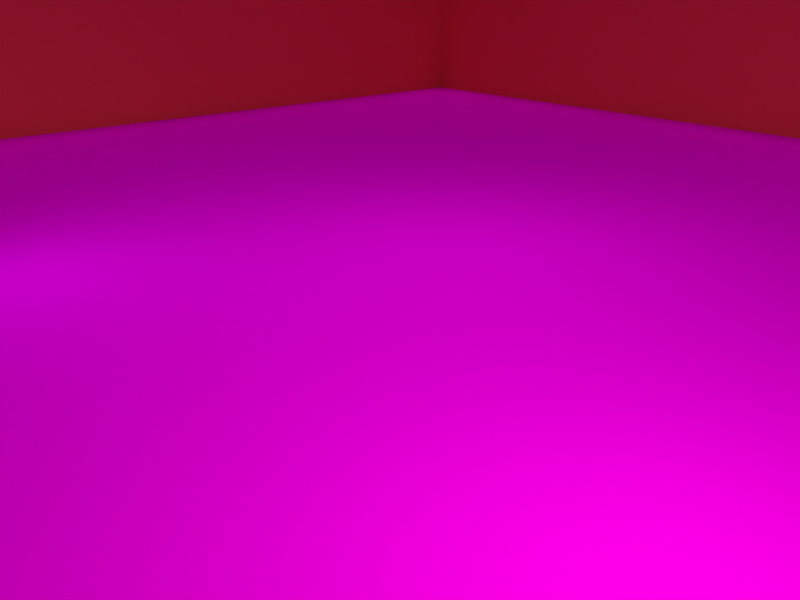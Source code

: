 # Source: base_scene_mv_bg.blend  (saved by Blender 2.79.0; exported with 4.5.12 LTS)
import bpy
from mathutils import Matrix  # noqa: F401  (used for matrix-valued properties, if any)

bpy.ops.wm.read_factory_settings(use_empty=True)
scene = bpy.context.scene
scene.name = 'Scene'

# ---- collections
col_collection_1 = bpy.data.collections.new('Collection 1'); scene.collection.children.link(col_collection_1)

# ---- images (referenced by path relative to the original .blend; pixels are not part of the script)
import os
ASSET_DIR = os.environ.get("B2B_ASSET_DIR", "")  # directory of the original .blend (textures are referenced by path, not embedded)
HERE = os.path.dirname(os.path.abspath(__file__))  # packed textures are extracted next to this script under _unpacked/

def load_image(name, relpath, width, height, colorspace="sRGB"):
    """Load a texture the original file referenced (path relative to the .blend, or extracted next to this script)."""
    p = next((c for c in (os.path.join(HERE, relpath), os.path.join(ASSET_DIR, relpath)) if relpath and os.path.exists(c)), "")
    if p:
        img = bpy.data.images.load(p, check_existing=True)
        img.name = name
    else:  # same state as the original file: an image datablock whose file is absent (Cycles renders it pink)
        img = bpy.data.images.new(name, width, height)
        img.source = "FILE"
        img.filepath = "//" + (relpath or name)
    img.colorspace_settings.name = colorspace
    return img
img_010_jpg = load_image('010.jpg', 'tex_maps/010.jpg', 1024, 1024, 'sRGB')

# ---- materials (node trees are filled in below, after node groups)
mat_floor = bpy.data.materials.new('floor')
mat_floor.alpha_threshold = 0.0
mat_floor.roughness = 0.5
mat_wall = bpy.data.materials.new('wall')
mat_wall.alpha_threshold = 0.0
mat_wall.roughness = 0.5

# ---- material node trees
mat_floor.use_nodes = True; mat_floor.node_tree.nodes.clear()
_N = mat_floor.node_tree.nodes; _L = mat_floor.node_tree.links
n0 = _N.new('ShaderNodeOutputMaterial'); n0.name = 'Material Output'; n0.location = (300, 300)
n1 = _N.new('ShaderNodeTexImage'); n1.name = 'Image Texture'; n1.location = (-180, 300)
n1.width = 140
n1.image = img_010_jpg
n2 = _N.new('ShaderNodeBsdfDiffuse'); n2.name = 'Diffuse BSDF'; n2.location = (10, 300)
_L.new(n2.outputs[0], n0.inputs[0])
_L.new(n1.outputs[0], n2.inputs[0])
n0.is_active_output = True
mat_wall.use_nodes = True; mat_wall.node_tree.nodes.clear()
_N = mat_wall.node_tree.nodes; _L = mat_wall.node_tree.links
n0 = _N.new('ShaderNodeOutputMaterial'); n0.name = 'Material Output'; n0.location = (300, 300)
n1 = _N.new('ShaderNodeBsdfDiffuse'); n1.name = 'Diffuse BSDF'; n1.location = (10, 300)
n2 = _N.new('ShaderNodeRGB'); n2.name = 'RGB'; n2.location = (-180, 300)
n2.outputs[0].default_value = (1.0, 0.1257, 0.1351, 1.0)
_L.new(n1.outputs[0], n0.inputs[0])
_L.new(n2.outputs[0], n1.inputs[0])
n0.is_active_output = True

# ---- world
world_world = bpy.data.worlds.new('World'); scene.world = world_world
world_world.use_nodes = True; world_world.node_tree.nodes.clear()
_N = world_world.node_tree.nodes; _L = world_world.node_tree.links
n0 = _N.new('ShaderNodeOutputWorld'); n0.name = 'World Output'; n0.location = (300, 300)
n1 = _N.new('ShaderNodeBackground'); n1.name = 'Background'; n1.location = (10, 300)
n1.inputs[0].default_value = (0.05088, 0.05088, 0.05088, 1.0)
n1.inputs[1].default_value = 0.0
_L.new(n1.outputs[0], n0.inputs[0])
n0.is_active_output = True
world_world.color = (0.05088, 0.05088, 0.05088)
world_world.use_sun_shadow = False
world_world.sun_shadow_jitter_overblur = 0.0
world_world.cycles.sampling_method = 'MANUAL'

# ---- cameras
cam_camera = bpy.data.cameras.new('Camera')
cam_camera.clip_end = 100.0
cam_camera.lens = 35.0
cam_camera.sensor_width = 32.0
cam_camera.sensor_height = 18.0
cam_camera.ortho_scale = 7.314
cam_camera.dof.focus_distance = 0.0

# ---- lights
light_area_002 = bpy.data.lights.new('Area.002', 'SUN')
light_area_002.transmission_factor = 0.0
light_area_002.angle = 0.1993
light_area_002.energy = 0.6
light_area_002.shadow_buffer_clip_start = 0.5
light_area_002.shadow_soft_size = 0.1
light_area_002.shadow_cascade_max_distance = 1000.0
light_area_003 = bpy.data.lights.new('Area.003', 'AREA')
light_area_003.transmission_factor = 0.0
light_area_003.energy = 78.54
light_area_003.shadow_buffer_clip_start = 0.5
light_area_003.shadow_soft_size = 1.0
light_area_003.shadow_maximum_resolution = 0.006
light_area_003.use_absolute_resolution = True
light_area_003.size = 1.0
light_area_003.size_y = 0.1
light_area_001 = bpy.data.lights.new('Area.001', 'AREA')
light_area_001.color = (0.7617, 0.8177, 1.0)
light_area_001.transmission_factor = 0.0
light_area_001.energy = 39.27
light_area_001.shadow_buffer_clip_start = 0.5
light_area_001.shadow_soft_size = 0.5
light_area_001.shadow_maximum_resolution = 0.006
light_area_001.use_absolute_resolution = True
light_area_001.size = 0.5
light_area_001.size_y = 0.1
light_area = bpy.data.lights.new('Area', 'AREA')
light_area.color = (1.0, 0.9323, 0.8167)
light_area.transmission_factor = 0.0
light_area.energy = 196.3
light_area.shadow_buffer_clip_start = 0.5
light_area.shadow_soft_size = 0.5
light_area.shadow_maximum_resolution = 0.006
light_area.use_absolute_resolution = True
light_area.size = 0.5
light_area.size_y = 0.1

# ---- meshes
me_cube = bpy.data.meshes.new('Cube')
me_cube.from_pydata([(-27.0, -27.0, 0.0), (-27.0, -27.0, 23.0), (-27.0, 27.0, 0.0), (-27.0, 27.0, 23.0), (27.0, -27.0, 0.0), (27.0, -27.0, 23.0), (27.0, 27.0, 0.0), (27.0, 27.0, 23.0)], [], [(0, 1, 3, 2), (2, 3, 7, 6), (6, 7, 5, 4), (4, 5, 1, 0), (2, 6, 4, 0)])
me_cube.polygons.foreach_set('material_index', [1, 1, 1, 1, 0])
_uv = me_cube.uv_layers.new(name='UVMap')
_uv.uv.foreach_set('vector', [0.1442, 1.125, 0.1435, 0.5112, 0.8352, 0.5084, 0.8359, 1.123, 0.1511, -0.1529, 0.1504, -0.7531, 0.8264, -0.7559, 0.8271, -0.1557, 0.1593, 1.779, 0.1586, 1.191, 0.8216, 1.188, 0.8223, 1.776, 0.8175, -0.1248, 0.8181, 0.4791, 0.138, 0.4819, 0.1373, -0.122, -1.489, 2.507, -1.489, -1.5, 2.489, -1.5, 2.489, 2.507])
me_cube.materials.append(mat_floor)
me_cube.materials.append(mat_wall)
me_cube.use_remesh_preserve_volume = False
me_cube.use_remesh_preserve_attributes = False
me_cube.use_mirror_vertex_groups = False
me_cube.update()

# ---- objects
ob_ground = bpy.data.objects.new('Ground', me_cube)
ob_area = bpy.data.objects.new('Area', light_area_002)
ob_empty = bpy.data.objects.new('Empty', None)
ob_lamp_back = bpy.data.objects.new('Lamp_Back', light_area_003)
ob_lamp_fill = bpy.data.objects.new('Lamp_Fill', light_area_001)
ob_lamp_key = bpy.data.objects.new('Lamp_Key', light_area)
ob_camera = bpy.data.objects.new('Camera', cam_camera)

# ---- transforms, parenting, visibility, modifiers, constraints
ob_ground.location = (0.0, 0.0, 0.0)
ob_ground.scale = (0.5185, 0.5185, 0.4348)
ob_ground.lock_scale = (True, True, True)
ob_ground.lineart.crease_threshold = 0.0
ob_area.location = (0.0, 0.0, 25.82)
ob_area.rotation_euler = (0.0, 0.0, 0.09708)
ob_area.lineart.crease_threshold = 0.0
ob_empty.location = (0.0, 0.0, 0.0)
ob_empty.empty_image_offset = (0.0, 0.0)
ob_empty.lineart.crease_threshold = 0.0
ob_lamp_back.location = (-1.169, 2.646, 5.816)
ob_lamp_back.lineart.crease_threshold = 0.0
_c = ob_lamp_back.constraints.new('TRACK_TO'); _c.name = 'Track To'
_c.target = ob_empty
ob_lamp_fill.location = (-4.671, -4.014, 3.011)
ob_lamp_fill.lineart.crease_threshold = 0.0
_c = ob_lamp_fill.constraints.new('TRACK_TO'); _c.name = 'Track To'
_c.target = ob_empty
ob_lamp_key.location = (6.447, -2.905, 4.258)
ob_lamp_key.lineart.crease_threshold = 0.0
_c = ob_lamp_key.constraints.new('TRACK_TO'); _c.name = 'Track To'
_c.target = ob_empty
ob_camera.location = (7.481, -6.508, 3.8)
ob_camera.rotation_euler = (0.0, 0.0, 0.8149)
ob_camera.lock_rotations_4d = False
ob_camera.empty_display_type = 'ARROWS'
ob_camera.color = (0.0, 0.0, 0.0, 0.0)
ob_camera.display_type = 'WIRE'
ob_camera.lineart.crease_threshold = 0.0
_c = ob_camera.constraints.new('TRACK_TO'); _c.name = 'Track To'
_c.target = ob_empty

# ---- collection membership
col_collection_1.objects.link(ob_ground)
col_collection_1.objects.link(ob_area)
col_collection_1.objects.link(ob_empty)
col_collection_1.objects.link(ob_lamp_back)
col_collection_1.objects.link(ob_lamp_fill)
col_collection_1.objects.link(ob_lamp_key)
col_collection_1.objects.link(ob_camera)

# ---- scene / render settings (as saved in the file)
scene.camera = ob_camera
scene.frame_start = 1; scene.frame_end = 250; scene.frame_set(1)
scene.render.engine = 'CYCLES'
scene.render.resolution_x = 320
scene.render.resolution_y = 240
scene.render.resolution_percentage = 25
scene.render.dither_intensity = 0.0
scene.cycles.use_denoising = False
scene.cycles.samples = 128
scene.cycles.sampling_pattern = 'TABULATED_SOBOL'
scene.cycles.light_sampling_threshold = 0.0
scene.cycles.use_adaptive_sampling = False
scene.cycles.use_light_tree = False
scene.cycles.blur_glossy = 0.0
scene.cycles.sample_clamp_indirect = 0.0
scene.view_settings.view_transform = 'Standard'
bpy.context.view_layer.update()
